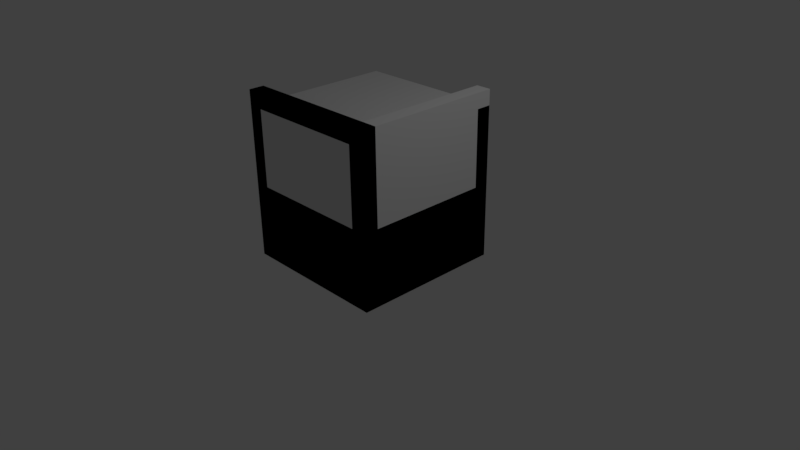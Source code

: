 # Source: building_windowframe01.blend  (saved by Blender 2.77.0; exported with 4.5.12 LTS)
import bpy
from mathutils import Matrix  # noqa: F401  (used for matrix-valued properties, if any)

bpy.ops.wm.read_factory_settings(use_empty=True)
scene = bpy.context.scene
scene.name = 'Scene'

# ---- collections
col_collection_1 = bpy.data.collections.new('Collection 1'); scene.collection.children.link(col_collection_1)

# ---- materials (node trees are filled in below, after node groups)
mat_material = bpy.data.materials.new('Material')
mat_material.alpha_threshold = 0.0
mat_material.use_transparent_shadow = False
mat_material.roughness = 0.5
mat_material.line_color = (0.0, 0.0, 0.0, 1.0)

# ---- material node trees

# ---- world
world_world = bpy.data.worlds.new('World'); scene.world = world_world
world_world.color = (0.05088, 0.05088, 0.05088)
world_world.use_sun_shadow = False
world_world.sun_shadow_jitter_overblur = 0.0
world_world.cycles.sampling_method = 'MANUAL'

# ---- cameras
cam_camera = bpy.data.cameras.new('Camera')
cam_camera.clip_end = 100.0
cam_camera.lens = 35.0
cam_camera.sensor_width = 32.0
cam_camera.sensor_height = 18.0
cam_camera.ortho_scale = 7.314
cam_camera.dof.focus_distance = 0.0
cam_camera.dof.aperture_fstop = 128.0

# ---- lights
light_lamp = bpy.data.lights.new('Lamp', 'POINT')
light_lamp.transmission_factor = 0.0
light_lamp.cutoff_distance = 30.0
light_lamp.energy = 100.0
light_lamp.shadow_buffer_clip_start = 1.001
light_lamp.shadow_soft_size = 0.1
light_lamp.shadow_maximum_resolution = 0.006
light_lamp.use_absolute_resolution = True

# ---- meshes
me_cube_006 = bpy.data.meshes.new('Cube.006')
me_cube_006.from_pydata([(-1.0, -1.0, 1.0), (-0.8, -1.0, 1.0), (-1.0, -0.8, 1.0), (-0.8, -0.8, 1.0), (-1.0, -0.8, 2.0), (-1.0, -1.0, 2.0), (-0.8, -1.0, 2.0), (-0.8, -0.8, 2.0)], [], [(0, 2, 3, 1), (0, 5, 4, 2), (3, 7, 6, 1), (5, 0, 1, 6), (2, 4, 7, 3), (5, 6, 7, 4)])
_uv = me_cube_006.uv_layers.new(name='UVMap')
_uv.uv.foreach_set('vector', [0.09524, 0.9091, 0.09524, 0.5455, 0.1429, 0.5455, 0.1429, 0.9091, 0.9048, 0.0, 0.9048, 0.2273, 0.5238, 0.2273, 0.5238, 6.225e-08, 0.04762, 0.5, 0.04762, 0.2727, 0.4286, 0.2727, 0.4286, 0.5, 0.9524, 0.2273, 0.9524, 6.322e-10, 1.0, 0.0, 1.0, 0.2273, 2.838e-08, 1.0, 1.135e-07, 0.7727, 0.04762, 0.7727, 0.04762, 1.0, 0.04762, 0.5455, 0.09524, 0.5455, 0.09524, 0.9091, 0.04762, 0.9091])
me_cube_006.materials.append(mat_material)
me_cube_006.use_remesh_preserve_volume = False
me_cube_006.use_remesh_preserve_attributes = False
me_cube_006.use_mirror_vertex_groups = False
me_cube_006.update()
me_cube_005 = bpy.data.meshes.new('Cube.005')
me_cube_005.from_pydata([(1.0, -0.8, 1.0), (0.8, -0.8, 1.0), (1.0, -1.0, 1.0), (0.8, -1.0, 1.0), (1.0, -1.0, 2.0), (1.0, -0.8, 2.0), (0.8, -0.8, 2.0), (0.8, -1.0, 2.0)], [], [(0, 2, 3, 1), (0, 5, 4, 2), (3, 7, 6, 1), (5, 0, 1, 6), (2, 4, 7, 3), (5, 6, 7, 4)])
_uv = me_cube_005.uv_layers.new(name='UVMap')
_uv.uv.foreach_set('vector', [0.09524, 0.9091, 0.09524, 0.5455, 0.1429, 0.5455, 0.1429, 0.9091, 0.9048, 0.0, 0.9048, 0.2273, 0.5238, 0.2273, 0.5238, 6.225e-08, 0.04762, 0.5, 0.04762, 0.2727, 0.4286, 0.2727, 0.4286, 0.5, 0.9524, 0.2273, 0.9524, 6.322e-10, 1.0, 0.0, 1.0, 0.2273, 2.838e-08, 1.0, 1.135e-07, 0.7727, 0.04762, 0.7727, 0.04762, 1.0, 0.04762, 0.5455, 0.09524, 0.5455, 0.09524, 0.9091, 0.04762, 0.9091])
me_cube_005.materials.append(mat_material)
me_cube_005.use_remesh_preserve_volume = False
me_cube_005.use_remesh_preserve_attributes = False
me_cube_005.use_mirror_vertex_groups = False
me_cube_005.update()
me_cube_004 = bpy.data.meshes.new('Cube.004')
me_cube_004.from_pydata([(1.0, -1.0, 2.0), (1.0, -0.8, 2.0), (-1.0, -1.0, 2.0), (-1.0, -0.8, 2.0), (-1.0, -1.0, 2.2), (1.0, -1.0, 2.2), (1.0, -0.8, 2.2), (-1.0, -0.8, 2.2)], [], [(0, 2, 3, 1), (0, 5, 4, 2), (3, 7, 6, 1), (5, 0, 1, 6), (2, 4, 7, 3), (5, 6, 7, 4)])
_uv = me_cube_004.uv_layers.new(name='UVMap')
_uv.uv.foreach_set('vector', [0.09524, 0.9091, 0.09524, 0.5455, 0.1429, 0.5455, 0.1429, 0.9091, 0.9048, 0.0, 0.9048, 0.2273, 0.5238, 0.2273, 0.5238, 6.225e-08, 0.04762, 0.5, 0.04762, 0.2727, 0.4286, 0.2727, 0.4286, 0.5, 0.9524, 0.2273, 0.9524, 6.322e-10, 1.0, 0.0, 1.0, 0.2273, 2.838e-08, 1.0, 1.135e-07, 0.7727, 0.04762, 0.7727, 0.04762, 1.0, 0.04762, 0.5455, 0.09524, 0.5455, 0.09524, 0.9091, 0.04762, 0.9091])
me_cube_004.materials.append(mat_material)
me_cube_004.use_remesh_preserve_volume = False
me_cube_004.use_remesh_preserve_attributes = False
me_cube_004.use_mirror_vertex_groups = False
me_cube_004.update()
me_cube_003 = bpy.data.meshes.new('Cube.003')
me_cube_003.from_pydata([(1.0, -1.0, 0.0), (1.0, -0.8, 0.0), (-1.0, -1.0, -1.897e-08), (-1.0, -0.8, -1.897e-08), (-1.0, -1.0, 1.0), (1.0, -1.0, 1.0), (1.0, -0.8, 1.0), (-1.0, -0.8, 1.0)], [], [(0, 2, 3, 1), (0, 5, 4, 2), (3, 7, 6, 1), (5, 0, 1, 6), (2, 4, 7, 3), (5, 6, 7, 4)])
_uv = me_cube_003.uv_layers.new(name='UVMap')
_uv.uv.foreach_set('vector', [0.09524, 0.9091, 0.09524, 0.5455, 0.1429, 0.5455, 0.1429, 0.9091, 0.9048, 0.0, 0.9048, 0.2273, 0.5238, 0.2273, 0.5238, 6.225e-08, 0.04762, 0.5, 0.04762, 0.2727, 0.4286, 0.2727, 0.4286, 0.5, 0.9524, 0.2273, 0.9524, 6.322e-10, 1.0, 0.0, 1.0, 0.2273, 2.838e-08, 1.0, 1.135e-07, 0.7727, 0.04762, 0.7727, 0.04762, 1.0, 0.04762, 0.5455, 0.09524, 0.5455, 0.09524, 0.9091, 0.04762, 0.9091])
me_cube_003.materials.append(mat_material)
me_cube_003.use_remesh_preserve_volume = False
me_cube_003.use_remesh_preserve_attributes = False
me_cube_003.use_mirror_vertex_groups = False
me_cube_003.update()
me_cube_002 = bpy.data.meshes.new('Cube.002')
me_cube_002.from_pydata([(1.0, 0.8, 0.0), (1.0, -0.8, 0.0), (0.8, -0.8, 0.0), (0.8, 0.8, 0.0), (1.0, 0.8, 1.0), (1.0, -0.8, 1.0), (1.0, 1.0, 3.793e-08), (0.8, 1.0, 3.793e-08), (1.0, 1.0, 1.0), (0.8, 1.0, 1.0), (1.0, -1.0, -1.897e-08), (0.8, -1.0, -1.897e-08), (1.0, -1.0, 1.0), (0.8, -1.0, 1.0), (1.0, 0.8, 2.0), (1.0, -0.8, 2.0), (0.8, 0.8, 2.0), (1.0, 1.0, 2.0), (0.8, 1.0, 2.0), (1.0, -1.0, 2.0), (0.8, -1.0, 2.0), (1.0, 0.8, 2.2), (1.0, -0.8, 2.2), (0.8, -0.8, 2.2), (0.8, 0.8, 2.2), (1.0, 1.0, 2.2), (0.8, 1.0, 2.2), (1.0, -1.0, 2.2), (0.8, -1.0, 2.2), (0.8, 0.8, 1.0), (0.8, -0.8, 1.0), (0.8, -0.8, 2.0)], [], [(0, 1, 2, 3), (15, 5, 30, 31), (0, 4, 5, 1), (1, 5, 12, 10), (2, 30, 29, 3), (4, 8, 17, 14), (8, 6, 7, 9), (0, 3, 7, 6), (4, 0, 6, 8), (3, 29, 9, 7), (10, 12, 13, 11), (12, 5, 15, 19), (30, 2, 11, 13), (2, 1, 10, 11), (15, 14, 21, 22), (17, 18, 26, 25), (19, 15, 22, 27), (9, 29, 16, 18), (30, 13, 20, 31), (13, 12, 19, 20), (8, 9, 18, 17), (21, 24, 23, 22), (24, 21, 25, 26), (22, 23, 28, 27), (31, 20, 28, 23), (14, 17, 25, 21), (18, 16, 24, 26), (20, 19, 27, 28), (16, 31, 23, 24), (4, 14, 16, 29), (5, 4, 29, 30), (14, 15, 31, 16)])
_uv = me_cube_002.uv_layers.new(name='UVMap')
_uv.uv.foreach_set('vector', [0.09524, 0.9091, 0.09524, 0.5455, 0.1429, 0.5455, 0.1429, 0.9091, 0.2857, 0.7273, 0.2857, 0.5, 0.3333, 0.5, 0.3333, 0.7273, 0.9048, 0.0, 0.9048, 0.2273, 0.5238, 0.2273, 0.5238, 6.225e-08, 0.5238, 6.225e-08, 0.5238, 0.2273, 0.4762, 0.2273, 0.4762, 6.764e-08, 0.04762, 0.5, 0.04762, 0.2727, 0.4286, 0.2727, 0.4286, 0.5, 0.9048, 0.2273, 0.9524, 0.2273, 0.9524, 0.4545, 0.9048, 0.4545, 0.9524, 0.2273, 0.9524, 6.322e-10, 1.0, 0.0, 1.0, 0.2273, 0.09524, 0.9091, 0.1429, 0.9091, 0.1429, 0.9545, 0.09524, 0.9545, 0.9048, 0.2273, 0.9048, 0.0, 0.9524, 4.192e-09, 0.9524, 0.2273, 0.4286, 0.5, 0.4286, 0.2727, 0.4762, 0.2727, 0.4762, 0.5, 2.838e-08, 1.0, 1.135e-07, 0.7727, 0.04762, 0.7727, 0.04762, 1.0, 0.4762, 0.2273, 0.5238, 0.2273, 0.5238, 0.4545, 0.4762, 0.4545, 0.04762, 0.2727, 0.04762, 0.5, 5.677e-08, 0.5, 7.096e-08, 0.2727, 0.1429, 0.5455, 0.09524, 0.5455, 0.09524, 0.5, 0.1429, 0.5, 0.5238, 0.4545, 0.9048, 0.4545, 0.9048, 0.5, 0.5238, 0.5, 0.9524, 0.4545, 1.0, 0.4545, 1.0, 0.5, 0.9524, 0.5, 0.4762, 0.4545, 0.5238, 0.4545, 0.5238, 0.5, 0.4762, 0.5, 0.4762, 0.2727, 0.4286, 0.2727, 0.4286, 0.04545, 0.4762, 0.04545, 0.04762, 0.2727, 7.096e-08, 0.2727, 0.0, 0.04545, 0.04762, 0.04545, 0.04762, 0.7727, 1.135e-07, 0.7727, 0.0, 0.5455, 0.04762, 0.5455, 0.9524, 0.2273, 1.0, 0.2273, 1.0, 0.4545, 0.9524, 0.4545, 0.04762, 0.5455, 0.09524, 0.5455, 0.09524, 0.9091, 0.04762, 0.9091, 0.09524, 0.5455, 0.04762, 0.5455, 0.04762, 0.5, 0.09524, 0.5, 0.04762, 0.9091, 0.09524, 0.9091, 0.09524, 0.9545, 0.04762, 0.9545, 0.04762, 0.04545, 0.0, 0.04545, 0.0, 0.0, 0.04762, 5.419e-08, 0.9048, 0.4545, 0.9524, 0.4545, 0.9524, 0.5, 0.9048, 0.5, 0.4762, 0.04545, 0.4286, 0.04545, 0.4286, 0.0, 0.4762, 0.0, 0.04762, 0.5455, 0.0, 0.5455, 0.0, 0.5, 0.04762, 0.5, 0.4286, 0.04545, 0.04762, 0.04545, 0.04762, 5.419e-08, 0.4286, 0.0, 0.2381, 0.7273, 0.2381, 0.5, 0.2857, 0.5, 0.2857, 0.7273, 0.1905, 0.8636, 0.1905, 0.5, 0.2381, 0.5, 0.2381, 0.8636, 0.1905, 0.5, 0.1905, 0.8636, 0.1429, 0.8636, 0.1429, 0.5])
me_cube_002.materials.append(mat_material)
me_cube_002.use_remesh_preserve_volume = False
me_cube_002.use_remesh_preserve_attributes = False
me_cube_002.use_mirror_vertex_groups = False
me_cube_002.update()
me_cube_001 = bpy.data.meshes.new('Cube.001')
me_cube_001.from_pydata([(-1.0, -1.0, 0.0), (-1.0, -1.0, 2.0), (-1.0, 1.0, 0.0), (-1.0, 1.0, 2.0), (1.0, -1.0, 0.0), (1.0, -1.0, 2.0), (1.0, 1.0, 0.0), (1.0, 1.0, 2.0)], [], [(1, 3, 2, 0), (3, 7, 6, 2), (7, 5, 4, 6), (5, 1, 0, 4), (0, 2, 6, 4), (5, 7, 3, 1)])
me_cube_001.use_remesh_preserve_volume = False
me_cube_001.use_remesh_preserve_attributes = False
me_cube_001.use_mirror_vertex_groups = False
me_cube_001.update()
me_cube = bpy.data.meshes.new('Cube')
me_cube.from_pydata([(0.8, -1.0, 0.0), (-0.8, -1.0, 0.0), (-0.8, -0.8, 0.0), (0.8, -0.8, 0.0), (0.8, -1.0, 1.0), (-0.8, -1.0, 1.0), (1.0, -1.0, 3.793e-08), (1.0, -0.8, 3.793e-08), (1.0, -1.0, 1.0), (1.0, -0.8, 1.0), (-1.0, -1.0, -1.897e-08), (-1.0, -0.8, -1.897e-08), (-1.0, -1.0, 1.0), (-1.0, -0.8, 1.0), (0.8, -1.0, 2.0), (-0.8, -1.0, 2.0), (0.8, -0.8, 2.0), (1.0, -1.0, 2.0), (1.0, -0.8, 2.0), (-1.0, -1.0, 2.0), (-1.0, -0.8, 2.0), (0.8, -1.0, 2.2), (-0.8, -1.0, 2.2), (-0.8, -0.8, 2.2), (0.8, -0.8, 2.2), (1.0, -1.0, 2.2), (1.0, -0.8, 2.2), (-1.0, -1.0, 2.2), (-1.0, -0.8, 2.2), (0.8, -0.8, 1.0), (-0.8, -0.8, 1.0), (-0.8, -0.8, 2.0)], [], [(0, 1, 2, 3), (15, 5, 30, 31), (0, 4, 5, 1), (1, 5, 12, 10), (2, 30, 29, 3), (4, 8, 17, 14), (8, 6, 7, 9), (0, 3, 7, 6), (4, 0, 6, 8), (3, 29, 9, 7), (10, 12, 13, 11), (12, 5, 15, 19), (30, 2, 11, 13), (2, 1, 10, 11), (15, 14, 21, 22), (17, 18, 26, 25), (19, 15, 22, 27), (9, 29, 16, 18), (30, 13, 20, 31), (13, 12, 19, 20), (8, 9, 18, 17), (21, 24, 23, 22), (24, 21, 25, 26), (22, 23, 28, 27), (31, 20, 28, 23), (14, 17, 25, 21), (18, 16, 24, 26), (20, 19, 27, 28), (16, 31, 23, 24), (4, 14, 16, 29), (5, 4, 29, 30), (14, 15, 31, 16)])
_uv = me_cube.uv_layers.new(name='UVMap')
_uv.uv.foreach_set('vector', [0.09524, 0.9091, 0.09524, 0.5455, 0.1429, 0.5455, 0.1429, 0.9091, 0.2857, 0.7273, 0.2857, 0.5, 0.3333, 0.5, 0.3333, 0.7273, 0.9048, 0.0, 0.9048, 0.2273, 0.5238, 0.2273, 0.5238, 6.225e-08, 0.5238, 6.225e-08, 0.5238, 0.2273, 0.4762, 0.2273, 0.4762, 6.764e-08, 0.04762, 0.5, 0.04762, 0.2727, 0.4286, 0.2727, 0.4286, 0.5, 0.9048, 0.2273, 0.9524, 0.2273, 0.9524, 0.4545, 0.9048, 0.4545, 0.9524, 0.2273, 0.9524, 6.322e-10, 1.0, 0.0, 1.0, 0.2273, 0.09524, 0.9091, 0.1429, 0.9091, 0.1429, 0.9545, 0.09524, 0.9545, 0.9048, 0.2273, 0.9048, 0.0, 0.9524, 4.192e-09, 0.9524, 0.2273, 0.4286, 0.5, 0.4286, 0.2727, 0.4762, 0.2727, 0.4762, 0.5, 2.838e-08, 1.0, 1.135e-07, 0.7727, 0.04762, 0.7727, 0.04762, 1.0, 0.4762, 0.2273, 0.5238, 0.2273, 0.5238, 0.4545, 0.4762, 0.4545, 0.04762, 0.2727, 0.04762, 0.5, 5.677e-08, 0.5, 7.096e-08, 0.2727, 0.1429, 0.5455, 0.09524, 0.5455, 0.09524, 0.5, 0.1429, 0.5, 0.5238, 0.4545, 0.9048, 0.4545, 0.9048, 0.5, 0.5238, 0.5, 0.9524, 0.4545, 1.0, 0.4545, 1.0, 0.5, 0.9524, 0.5, 0.4762, 0.4545, 0.5238, 0.4545, 0.5238, 0.5, 0.4762, 0.5, 0.4762, 0.2727, 0.4286, 0.2727, 0.4286, 0.04545, 0.4762, 0.04545, 0.04762, 0.2727, 7.096e-08, 0.2727, 0.0, 0.04545, 0.04762, 0.04545, 0.04762, 0.7727, 1.135e-07, 0.7727, 0.0, 0.5455, 0.04762, 0.5455, 0.9524, 0.2273, 1.0, 0.2273, 1.0, 0.4545, 0.9524, 0.4545, 0.04762, 0.5455, 0.09524, 0.5455, 0.09524, 0.9091, 0.04762, 0.9091, 0.09524, 0.5455, 0.04762, 0.5455, 0.04762, 0.5, 0.09524, 0.5, 0.04762, 0.9091, 0.09524, 0.9091, 0.09524, 0.9545, 0.04762, 0.9545, 0.04762, 0.04545, 0.0, 0.04545, 0.0, 0.0, 0.04762, 5.419e-08, 0.9048, 0.4545, 0.9524, 0.4545, 0.9524, 0.5, 0.9048, 0.5, 0.4762, 0.04545, 0.4286, 0.04545, 0.4286, 0.0, 0.4762, 0.0, 0.04762, 0.5455, 0.0, 0.5455, 0.0, 0.5, 0.04762, 0.5, 0.4286, 0.04545, 0.04762, 0.04545, 0.04762, 5.419e-08, 0.4286, 0.0, 0.2381, 0.7273, 0.2381, 0.5, 0.2857, 0.5, 0.2857, 0.7273, 0.1905, 0.8636, 0.1905, 0.5, 0.2381, 0.5, 0.2381, 0.8636, 0.1905, 0.5, 0.1905, 0.8636, 0.1429, 0.8636, 0.1429, 0.5])
me_cube.materials.append(mat_material)
me_cube.use_remesh_preserve_volume = False
me_cube.use_remesh_preserve_attributes = False
me_cube.use_mirror_vertex_groups = False
me_cube.update()

# ---- objects
ob_ucx_cube_03 = bpy.data.objects.new('UCX_Cube_03', me_cube_006)
ob_ucx_cube_02 = bpy.data.objects.new('UCX_Cube_02', me_cube_005)
ob_ucx_cube_01 = bpy.data.objects.new('UCX_Cube_01', me_cube_004)
ob_ucx_cube_00 = bpy.data.objects.new('UCX_Cube_00', me_cube_003)
ob_ucx_cube = bpy.data.objects.new('UCX_Cube', me_cube_002)
ob_cube_001 = bpy.data.objects.new('Cube.001', me_cube_001)
ob_cube = bpy.data.objects.new('Cube', me_cube)
ob_lamp = bpy.data.objects.new('Lamp', light_lamp)
ob_camera = bpy.data.objects.new('Camera', cam_camera)

# ---- transforms, parenting, visibility, modifiers, constraints
ob_ucx_cube_03.location = (0.0, 0.0, 0.0)
ob_ucx_cube_03.lock_rotations_4d = False
ob_ucx_cube_03.empty_display_type = 'ARROWS'
ob_ucx_cube_03.lineart.crease_threshold = 0.0
ob_ucx_cube_02.location = (0.0, 0.0, 0.0)
ob_ucx_cube_02.lock_rotations_4d = False
ob_ucx_cube_02.empty_display_type = 'ARROWS'
ob_ucx_cube_02.lineart.crease_threshold = 0.0
ob_ucx_cube_01.location = (0.0, 0.0, 0.0)
ob_ucx_cube_01.lock_rotations_4d = False
ob_ucx_cube_01.empty_display_type = 'ARROWS'
ob_ucx_cube_01.lineart.crease_threshold = 0.0
ob_ucx_cube_00.location = (0.0, 0.0, 0.0)
ob_ucx_cube_00.lock_rotations_4d = False
ob_ucx_cube_00.empty_display_type = 'ARROWS'
ob_ucx_cube_00.lineart.crease_threshold = 0.0
ob_ucx_cube.location = (0.0, 0.0, 0.0)
ob_ucx_cube.lock_rotations_4d = False
ob_ucx_cube.empty_display_type = 'ARROWS'
ob_ucx_cube.hide_viewport = True
ob_ucx_cube.lineart.crease_threshold = 0.0
ob_cube_001.location = (0.0, 0.0, 0.0)
ob_cube_001.hide_viewport = True
ob_cube_001.lineart.crease_threshold = 0.0
ob_cube.location = (0.0, 0.0, 0.0)
ob_cube.lock_rotations_4d = False
ob_cube.empty_display_type = 'ARROWS'
ob_cube.lineart.crease_threshold = 0.0
ob_lamp.location = (4.076, 1.005, 5.904)
ob_lamp.rotation_euler = (0.6503, 0.05522, 1.866)
ob_lamp.lock_rotations_4d = False
ob_lamp.empty_display_type = 'ARROWS'
ob_lamp.color = (0.0, 0.0, 0.0, 0.0)
ob_lamp.hide_viewport = True
ob_lamp.lineart.crease_threshold = 0.0
ob_camera.location = (7.481, -6.508, 5.344)
ob_camera.rotation_euler = (1.109, 0.01082, 0.8149)
ob_camera.lock_rotations_4d = False
ob_camera.empty_display_type = 'ARROWS'
ob_camera.color = (0.0, 0.0, 0.0, 0.0)
ob_camera.hide_viewport = True
ob_camera.display_type = 'WIRE'
ob_camera.lineart.crease_threshold = 0.0

# ---- collection membership
col_collection_1.objects.link(ob_ucx_cube_03)
col_collection_1.objects.link(ob_ucx_cube_02)
col_collection_1.objects.link(ob_ucx_cube_01)
col_collection_1.objects.link(ob_ucx_cube_00)
col_collection_1.objects.link(ob_ucx_cube)
col_collection_1.objects.link(ob_cube_001)
col_collection_1.objects.link(ob_cube)
col_collection_1.objects.link(ob_lamp)
col_collection_1.objects.link(ob_camera)

# ---- scene / render settings (as saved in the file)
scene.camera = ob_camera
scene.frame_start = 1; scene.frame_end = 250; scene.frame_set(1)
scene.render.engine = 'BLENDER_EEVEE_NEXT'
scene.render.resolution_percentage = 50
scene.render.dither_intensity = 0.0
scene.cycles.use_denoising = False
scene.cycles.samples = 128
scene.cycles.sampling_pattern = 'TABULATED_SOBOL'
scene.cycles.light_sampling_threshold = 0.0
scene.cycles.use_adaptive_sampling = False
scene.cycles.use_light_tree = False
scene.cycles.blur_glossy = 0.0
scene.cycles.sample_clamp_indirect = 0.0
scene.view_settings.view_transform = 'Standard'
bpy.context.view_layer.update()
